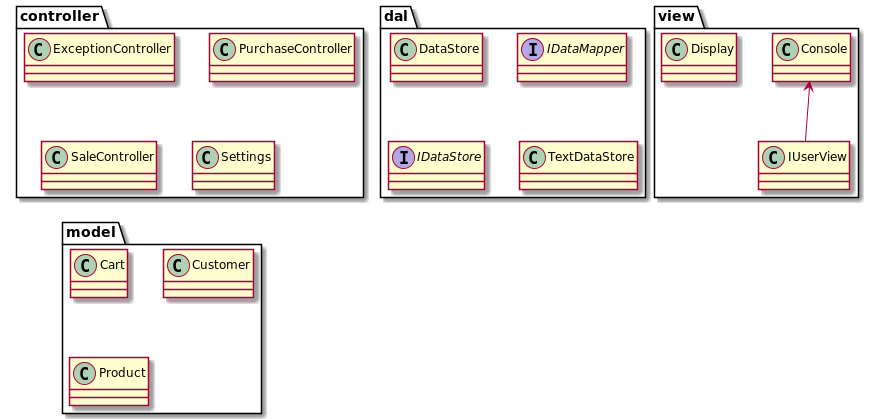

The diagram above was rendered by PlantUML. Its source (embedded in the PNG):
@startuml
package "controller" {
    Class ExceptionController
    Class PurchaseController
    Class SaleController
    Class Settings
}

package "dal" {
    Class DataStore
    Interface IDataMapper
    Interface IDataStore
    Class TextDataStore
}

package "model" {
    Class Cart
    Class Customer
    Class Product
}

package "view" {
    Console <-- IUserView
    Class Display
    Class IUserView
}
@enduml